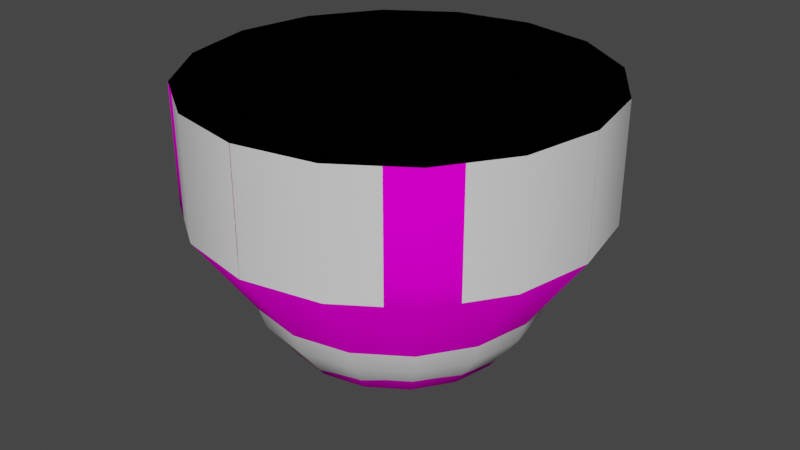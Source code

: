 # Source: cam_bird_2-1.blend  (saved by Blender 3.6.14; exported with 4.5.12 LTS)
import bpy
from mathutils import Matrix  # noqa: F401  (used for matrix-valued properties, if any)

bpy.ops.wm.read_factory_settings(use_empty=True)
scene = bpy.context.scene
scene.name = 'Scene'

# ---- collections
col_collection = bpy.data.collections.new('Collection'); scene.collection.children.link(col_collection)
col_cctv_camera = bpy.data.collections.new('cctv_camera'); col_collection.children.link(col_cctv_camera)
col_bodygroups = bpy.data.collections.new('BodyGroups'); col_collection.children.link(col_bodygroups)
col_cam = bpy.data.collections.new('Cam'); col_bodygroups.children.link(col_cam)
col_cexist = bpy.data.collections.new('CExist'); col_cam.children.link(col_cexist)
col_pod = bpy.data.collections.new('Pod'); col_bodygroups.children.link(col_pod)
col_pexist = bpy.data.collections.new('PExist'); col_pod.children.link(col_pexist)
col_collision_models = bpy.data.collections.new('Collision Models'); col_collection.children.link(col_collision_models)
col_pod_phys = bpy.data.collections.new('pod_phys'); col_collision_models.children.link(col_pod_phys)

# ---- images (referenced by path relative to the original .blend; pixels are not part of the script)
import os
ASSET_DIR = os.environ.get("B2B_ASSET_DIR", "")  # directory of the original .blend (textures are referenced by path, not embedded)
HERE = os.path.dirname(os.path.abspath(__file__))  # packed textures are extracted next to this script under _unpacked/

def load_image(name, relpath, width, height, colorspace="sRGB"):
    """Load a texture the original file referenced (path relative to the .blend, or extracted next to this script)."""
    p = next((c for c in (os.path.join(HERE, relpath), os.path.join(ASSET_DIR, relpath)) if relpath and os.path.exists(c)), "")
    if p:
        img = bpy.data.images.load(p, check_existing=True)
        img.name = name
    else:  # same state as the original file: an image datablock whose file is absent (Cycles renders it pink)
        img = bpy.data.images.new(name, width, height)
        img.source = "FILE"
        img.filepath = "//" + (relpath or name)
    img.colorspace_settings.name = colorspace
    return img
img_cctv_cam_bird = load_image('cctv_cam_bird', 'cctv_cam_bird.png', 1024, 1024, 'sRGB')

# ---- materials (node trees are filled in below, after node groups)
mat_cctv_cam_bird = bpy.data.materials.new('cctv_cam_bird')
mat_cctv_cam_bird_glass = bpy.data.materials.new('cctv_cam_bird_glass')
mat_phys = bpy.data.materials.new('phys')
mat_phys.diffuse_color = (1.0, 0.0, 0.7832, 1.0)

# ---- node groups
ng_auto_smooth = bpy.data.node_groups.new('Auto Smooth', 'GeometryNodeTree')
_s = ng_auto_smooth.interface.new_socket(name='Geometry', in_out='OUTPUT', socket_type='NodeSocketGeometry')
_s = ng_auto_smooth.interface.new_socket(name='Geometry', in_out='INPUT', socket_type='NodeSocketGeometry')
_s = ng_auto_smooth.interface.new_socket(name='Angle', in_out='INPUT', socket_type='NodeSocketFloat')
_s.subtype = 'ANGLE'
_s.min_value = 0.0
_s.max_value = 3.142
ng_auto_smooth.is_modifier = True
_N = ng_auto_smooth.nodes; _L = ng_auto_smooth.links
n0 = _N.new('NodeGroupOutput'); n0.name = 'Group Output'; n0.location = (480, -100)
n1 = _N.new('NodeGroupInput'); n1.name = 'Group Input'; n1.location = (-420, -300)
n2 = _N.new('NodeGroupInput'); n2.name = 'Group Input.001'; n2.location = (-60, -100)
n3 = _N.new('GeometryNodeSetShadeSmooth'); n3.name = 'Set Shade Smooth'; n3.location = (120, -100)
n3.domain = 'EDGE'
n4 = _N.new('GeometryNodeSetShadeSmooth'); n4.name = 'Set Shade Smooth.001'; n4.location = (300, -100)
n5 = _N.new('GeometryNodeInputMeshEdgeAngle'); n5.name = 'Edge Angle'; n5.location = (-420, -220)
n6 = _N.new('GeometryNodeInputEdgeSmooth'); n6.name = 'Is Edge Smooth'; n6.location = (-60, -160)
n7 = _N.new('GeometryNodeInputShadeSmooth'); n7.name = 'Is Face Smooth'; n7.location = (-240, -340)
n8 = _N.new('FunctionNodeBooleanMath'); n8.name = 'Boolean Math'; n8.location = (-60, -220)
n9 = _N.new('FunctionNodeCompare'); n9.name = 'Compare'; n9.location = (-240, -180)
n9.operation = 'LESS_EQUAL'
_L.new(n5.outputs[0], n9.inputs[0])
_L.new(n4.outputs[0], n0.inputs[0])
_L.new(n1.outputs[1], n9.inputs[1])
_L.new(n9.outputs[0], n8.inputs[0])
_L.new(n7.outputs[0], n8.inputs[1])
_L.new(n2.outputs[0], n3.inputs[0])
_L.new(n6.outputs[0], n3.inputs[1])
_L.new(n3.outputs[0], n4.inputs[0])
_L.new(n8.outputs[0], n3.inputs[2])
n0.is_active_output = True

# ---- material node trees
mat_cctv_cam_bird.use_nodes = True; mat_cctv_cam_bird.node_tree.nodes.clear()
_N = mat_cctv_cam_bird.node_tree.nodes; _L = mat_cctv_cam_bird.node_tree.links
n0 = _N.new('ShaderNodeBsdfPrincipled'); n0.name = 'Principled BSDF'; n0.location = (10, 300)
n0.distribution = 'GGX'
n0.subsurface_method = 'RANDOM_WALK_SKIN'
n0.inputs[3].default_value = 1.45
n0.inputs[27].default_value = (0.0, 0.0, 0.0, 1.0)
n0.inputs[28].default_value = 1.0
n1 = _N.new('ShaderNodeOutputMaterial'); n1.name = 'Material Output'; n1.location = (300, 300)
n2 = _N.new('ShaderNodeTexImage'); n2.name = 'Image Texture'; n2.location = (-340, 226)
n2.image = img_cctv_cam_bird
_L.new(n0.outputs[0], n1.inputs[0])
n1.is_active_output = True
mat_cctv_cam_bird_glass.use_nodes = True; mat_cctv_cam_bird_glass.node_tree.nodes.clear()
_N = mat_cctv_cam_bird_glass.node_tree.nodes; _L = mat_cctv_cam_bird_glass.node_tree.links
n0 = _N.new('ShaderNodeBsdfPrincipled'); n0.name = 'Principled BSDF'; n0.location = (10, 300)
n0.distribution = 'GGX'
n0.subsurface_method = 'RANDOM_WALK_SKIN'
n0.inputs[3].default_value = 1.45
n0.inputs[27].default_value = (0.0, 0.0, 0.0, 1.0)
n0.inputs[28].default_value = 1.0
n1 = _N.new('ShaderNodeOutputMaterial'); n1.name = 'Material Output'; n1.location = (300, 300)
_L.new(n0.outputs[0], n1.inputs[0])
n1.is_active_output = True

# ---- world
world_world = bpy.data.worlds.new('World'); scene.world = world_world
world_world.use_nodes = True; world_world.node_tree.nodes.clear()
_N = world_world.node_tree.nodes; _L = world_world.node_tree.links
n0 = _N.new('ShaderNodeOutputWorld'); n0.name = 'World Output'; n0.location = (300, 300)
n1 = _N.new('ShaderNodeBackground'); n1.name = 'Background'; n1.location = (10, 300)
n1.inputs[0].default_value = (0.05088, 0.05088, 0.05088, 1.0)
_L.new(n1.outputs[0], n0.inputs[0])
n0.is_active_output = True
world_world.color = (0.05088, 0.05088, 0.05088)
world_world.use_sun_shadow = False
world_world.sun_shadow_jitter_overblur = 0.0

# ---- meshes
me_bird_cam_mesh = bpy.data.meshes.new('bird_cam_mesh')
me_bird_cam_mesh.from_pydata([(1.631e-09, 0.5115, -0.4901), (1.631e-09, 0.5115, -0.9864), (1.631e-09, 0.2482, -1.337), (0.09497, 0.2293, -0.1391), (0.1755, 0.4236, -0.2797), (0.2293, 0.4726, -0.4901), (0.2482, 0.5115, -0.7383), (0.2293, 0.4726, -0.9864), (0.1755, 0.4236, -1.197), (0.09497, 0.2293, -1.337), (0.1755, 0.1755, -0.1391), (0.3242, 0.3242, -0.2797), (0.4236, 0.4236, -0.4901), (0.4586, 0.4586, -0.7383), (0.4236, 0.4236, -0.9864), (0.3242, 0.3242, -1.197), (0.1755, 0.1755, -1.337), (0.2293, 0.09497, -0.1391), (0.4236, 0.1755, -0.2797), (0.5535, 0.2293, -0.4901), (0.5991, 0.2482, -0.7383), (0.5535, 0.2293, -0.9864), (0.4236, 0.1755, -1.197), (0.2293, 0.09497, -1.337), (0.2482, -3.821e-08, -0.1391), (0.4586, -4.454e-08, -0.2797), (0.5991, -4.454e-08, -0.4901), (0.6485, -8.256e-08, -0.7383), (0.5991, -4.454e-08, -0.9864), (0.4586, -4.454e-08, -1.197), (0.2482, -3.821e-08, -1.337), (0.2293, -0.09497, -0.1391), (0.4236, -0.1755, -0.2797), (0.5535, -0.2293, -0.4901), (0.5991, -0.2482, -0.7383), (0.5535, -0.2293, -0.9864), (0.4236, -0.1755, -1.197), (0.2293, -0.09497, -1.337), (0.1755, -0.1755, -0.1391), (0.3242, -0.3242, -0.2797), (0.4236, -0.4236, -0.4901), (0.4586, -0.4586, -0.7383), (0.4236, -0.4236, -0.9864), (0.3242, -0.3242, -1.197), (0.1755, -0.1755, -1.337), (0.09497, -0.2293, -0.1391), (0.1755, -0.4236, -0.2797), (0.2293, -0.4726, -0.4901), (0.2482, -0.5115, -0.7383), (0.2293, -0.4726, -0.9864), (0.1755, -0.4236, -1.197), (0.09497, -0.2293, -1.337), (-6.173e-08, -0.2482, -0.1391), (-8.708e-08, -0.4586, -0.2797), (-1.124e-07, -0.5115, -0.4901), (-1.124e-07, -0.5115, -0.9864), (-8.708e-08, -0.4586, -1.197), (-6.173e-08, -0.2482, -1.337), (1.631e-09, -6.523e-09, -1.387), (1.631e-09, -6.523e-09, -0.08978), (-0.09497, -0.2293, -0.1391), (-0.1755, -0.4236, -0.2797), (-0.2293, -0.4726, -0.4901), (-0.2482, -0.5115, -0.7383), (-0.2293, -0.4726, -0.9864), (-0.1755, -0.4236, -1.197), (-0.09497, -0.2293, -1.337), (-0.1755, -0.1755, -0.1391), (-0.3242, -0.3242, -0.2797), (-0.4236, -0.4236, -0.4901), (-0.4586, -0.4586, -0.7383), (-0.4236, -0.4236, -0.9864), (-0.3242, -0.3242, -1.197), (-0.1755, -0.1755, -1.337), (-0.2293, -0.09497, -0.1391), (-0.4236, -0.1755, -0.2797), (-0.5535, -0.2293, -0.4901), (-0.5991, -0.2482, -0.7383), (-0.5535, -0.2293, -0.9864), (-0.4236, -0.1755, -1.197), (-0.2293, -0.09497, -1.337), (-0.2482, 9.486e-08, -0.1391), (-0.4586, 1.329e-07, -0.2797), (-0.5991, 1.456e-07, -0.4901), (-0.6485, 2.216e-07, -0.7383), (-0.5991, 1.456e-07, -0.9864), (-0.4586, 1.329e-07, -1.197), (-0.2482, 9.486e-08, -1.337), (-0.2293, 0.09497, -0.1391), (-0.4236, 0.1755, -0.2797), (-0.5535, 0.2293, -0.4901), (-0.5991, 0.2482, -0.7383), (-0.5535, 0.2293, -0.9864), (-0.4236, 0.1755, -1.197), (-0.2293, 0.09497, -1.337), (-0.1755, 0.1755, -0.1391), (-0.3242, 0.3242, -0.2797), (-0.4236, 0.4236, -0.4901), (-0.4586, 0.4586, -0.7383), (-0.4236, 0.4236, -0.9864), (-0.3242, 0.3242, -1.197), (-0.1755, 0.1755, -1.337), (-0.09497, 0.2293, -0.1391), (-0.1755, 0.4236, -0.2797), (-0.2293, 0.4726, -0.4901), (-0.2482, 0.5115, -0.7383), (-0.2293, 0.4726, -0.9864), (-0.1755, 0.4236, -1.197), (-0.09497, 0.2293, -1.337), (1.474e-07, 0.2482, -0.1391), (2.297e-07, 0.4586, -0.2797), (2.297e-07, 0.4586, -1.197), (1.631e-09, 0.5266, -0.5788), (0.1594, 0.5266, -0.7383), (-0.1594, 0.5266, -0.7383), (1.631e-09, 0.5266, -0.8977), (-1.26e-07, -0.5266, -0.5788), (-0.1594, -0.5266, -0.7383), (0.1594, -0.5266, -0.7383), (-1.26e-07, -0.5266, -0.8977)], [], [(2, 111, 8, 9), (1, 115, 113, 6, 7), (0, 110, 4, 5), (109, 59, 3), (58, 2, 9), (111, 1, 7, 8), (110, 109, 3, 4), (5, 4, 11, 12), (3, 59, 10), (58, 9, 16), (8, 7, 14, 15), (6, 5, 12, 13), (4, 3, 10, 11), (9, 8, 15, 16), (7, 6, 13, 14), (58, 16, 23), (15, 14, 21, 22), (13, 12, 19, 20), (11, 10, 17, 18), (16, 15, 22, 23), (14, 13, 20, 21), (12, 11, 18, 19), (10, 59, 17), (18, 17, 24, 25), (23, 22, 29, 30), (21, 20, 27, 28), (19, 18, 25, 26), (17, 59, 24), (58, 23, 30), (22, 21, 28, 29), (20, 19, 26, 27), (30, 29, 36, 37), (28, 27, 34, 35), (26, 25, 32, 33), (24, 59, 31), (58, 30, 37), (29, 28, 35, 36), (27, 26, 33, 34), (25, 24, 31, 32), (31, 59, 38), (58, 37, 44), (36, 35, 42, 43), (34, 33, 40, 41), (32, 31, 38, 39), (37, 36, 43, 44), (35, 34, 41, 42), (33, 32, 39, 40), (43, 42, 49, 50), (41, 40, 47, 48), (39, 38, 45, 46), (44, 43, 50, 51), (42, 41, 48, 49), (40, 39, 46, 47), (38, 59, 45), (58, 44, 51), (51, 50, 56, 57), (49, 48, 118, 119, 55), (47, 46, 53, 54), (45, 59, 52), (58, 51, 57), (50, 49, 55, 56), (48, 47, 54, 116, 118), (46, 45, 52, 53), (55, 119, 117, 63, 64), (54, 53, 61, 62), (52, 59, 60), (58, 57, 66), (56, 55, 64, 65), (53, 52, 60, 61), (57, 56, 65, 66), (58, 66, 73), (65, 64, 71, 72), (63, 62, 69, 70), (61, 60, 67, 68), (66, 65, 72, 73), (64, 63, 70, 71), (62, 61, 68, 69), (60, 59, 67), (70, 69, 76, 77), (68, 67, 74, 75), (73, 72, 79, 80), (71, 70, 77, 78), (69, 68, 75, 76), (67, 59, 74), (58, 73, 80), (72, 71, 78, 79), (80, 79, 86, 87), (78, 77, 84, 85), (76, 75, 82, 83), (74, 59, 81), (58, 80, 87), (79, 78, 85, 86), (77, 76, 83, 84), (75, 74, 81, 82), (83, 82, 89, 90), (81, 59, 88), (58, 87, 94), (86, 85, 92, 93), (84, 83, 90, 91), (82, 81, 88, 89), (87, 86, 93, 94), (85, 84, 91, 92), (58, 94, 101), (93, 92, 99, 100), (91, 90, 97, 98), (89, 88, 95, 96), (94, 93, 100, 101), (92, 91, 98, 99), (90, 89, 96, 97), (88, 59, 95), (96, 95, 102, 103), (101, 100, 107, 108), (99, 98, 105, 106), (97, 96, 103, 104), (95, 59, 102), (58, 101, 108), (100, 99, 106, 107), (98, 97, 104, 105), (108, 107, 111, 2), (106, 105, 114, 115, 1), (104, 103, 110, 0), (102, 59, 109), (58, 108, 2), (107, 106, 1, 111), (105, 104, 0, 112, 114), (103, 102, 109, 110), (114, 112, 113, 115), (113, 112, 0, 5, 6), (118, 116, 117, 119), (117, 116, 54, 62, 63)])
me_bird_cam_mesh.polygons.foreach_set('use_smooth', [True] * 130)
_uv = me_bird_cam_mesh.uv_layers.new(name='UVMap')
_uv.uv.foreach_set('vector', [0.8845, 0.06048, 0.857, 0.0416, 0.875, 0.0239, 0.8932, 0.05175, 0.3853, 0.8211, 0.3853, 0.833, 0.3646, 0.8539, 0.3528, 0.8542, 0.354, 0.8205, 0.3854, 0.8856, 0.3855, 0.9117, 0.3645, 0.9138, 0.3556, 0.8873, 0.3853, 0.9421, 0.3851, 0.9755, 0.3731, 0.944, 0.9107, 0.07792, 0.8845, 0.06048, 0.8932, 0.05175, 0.3853, 0.7918, 0.3853, 0.8211, 0.354, 0.8205, 0.3608, 0.7908, 0.3855, 0.9117, 0.3853, 0.9421, 0.3731, 0.944, 0.3645, 0.9138, 0.3556, 0.8873, 0.3645, 0.9138, 0.3424, 0.9216, 0.3288, 0.8895, 0.3731, 0.944, 0.3851, 0.9755, 0.3618, 0.9501, 0.9107, 0.07792, 0.8932, 0.05175, 0.9045, 0.04696, 0.3608, 0.7908, 0.354, 0.8205, 0.3266, 0.8206, 0.3365, 0.7873, 0.3528, 0.8542, 0.3556, 0.8873, 0.3288, 0.8895, 0.3236, 0.8551, 0.3645, 0.9138, 0.3731, 0.944, 0.3618, 0.9501, 0.3424, 0.9216, 0.8932, 0.05175, 0.875, 0.0239, 0.8982, 0.01443, 0.9045, 0.04696, 0.354, 0.8205, 0.3528, 0.8542, 0.3236, 0.8551, 0.3266, 0.8206, 0.9107, 0.07792, 0.9045, 0.04696, 0.9168, 0.04712, 0.1288, 0.7873, 0.1387, 0.8216, 0.1079, 0.8258, 0.1039, 0.7916, 0.1426, 0.8572, 0.1384, 0.8934, 0.1072, 0.8882, 0.1091, 0.8571, 0.1253, 0.9282, 0.1046, 0.959, 0.09248, 0.9525, 0.1018, 0.92, 0.9045, 0.04696, 0.8982, 0.01443, 0.9233, 0.01443, 0.9168, 0.04712, 0.1387, 0.8216, 0.1426, 0.8572, 0.1091, 0.8571, 0.1079, 0.8258, 0.1384, 0.8934, 0.1253, 0.9282, 0.1018, 0.92, 0.1072, 0.8882, 0.1046, 0.959, 0.07964, 0.9856, 0.09248, 0.9525, 0.1018, 0.92, 0.09248, 0.9525, 0.07952, 0.9504, 0.07923, 0.9177, 0.9168, 0.04712, 0.9233, 0.01443, 0.9465, 0.02403, 0.9282, 0.05166, 0.1079, 0.8258, 0.1091, 0.8571, 0.07873, 0.8574, 0.0787, 0.8268, 0.1072, 0.8882, 0.1018, 0.92, 0.07923, 0.9177, 0.07895, 0.8871, 0.09248, 0.9525, 0.07964, 0.9856, 0.07952, 0.9504, 0.9107, 0.07792, 0.9168, 0.04712, 0.9282, 0.05166, 0.1039, 0.7916, 0.1079, 0.8258, 0.0787, 0.8268, 0.0785, 0.7934, 0.1091, 0.8571, 0.1072, 0.8882, 0.07895, 0.8871, 0.07873, 0.8574, 0.9282, 0.05166, 0.9465, 0.02403, 0.9644, 0.0417, 0.9368, 0.06042, 0.0787, 0.8268, 0.07873, 0.8574, 0.04803, 0.8583, 0.04924, 0.8264, 0.07895, 0.8871, 0.07923, 0.9177, 0.05681, 0.9207, 0.05091, 0.8894, 0.07952, 0.9504, 0.07964, 0.9856, 0.06665, 0.9526, 0.9107, 0.07792, 0.9282, 0.05166, 0.9368, 0.06042, 0.0785, 0.7934, 0.0787, 0.8268, 0.04924, 0.8264, 0.05278, 0.7917, 0.07873, 0.8574, 0.07895, 0.8871, 0.05091, 0.8894, 0.04803, 0.8583, 0.07923, 0.9177, 0.07952, 0.9504, 0.06665, 0.9526, 0.05681, 0.9207, 0.06665, 0.9526, 0.07964, 0.9856, 0.05486, 0.9591, 0.9107, 0.07792, 0.9368, 0.06042, 0.9414, 0.07178, 0.05278, 0.7917, 0.04924, 0.8264, 0.01699, 0.8228, 0.02708, 0.7873, 0.04803, 0.8583, 0.05091, 0.8894, 0.01936, 0.8959, 0.01443, 0.8594, 0.05681, 0.9207, 0.06665, 0.9526, 0.05486, 0.9591, 0.034, 0.9296, 0.9368, 0.06042, 0.9644, 0.0417, 0.9742, 0.06509, 0.9414, 0.07178, 0.04924, 0.8264, 0.04803, 0.8583, 0.01443, 0.8594, 0.01699, 0.8228, 0.05091, 0.8894, 0.05681, 0.9207, 0.034, 0.9296, 0.01936, 0.8959, 0.2819, 0.7873, 0.2918, 0.8205, 0.2645, 0.8205, 0.2577, 0.7908, 0.2948, 0.855, 0.2896, 0.8892, 0.263, 0.8871, 0.2657, 0.8541, 0.2762, 0.9211, 0.2569, 0.9504, 0.2454, 0.9442, 0.2544, 0.9136, 0.9414, 0.07178, 0.9742, 0.06509, 0.9743, 0.09044, 0.9416, 0.08404, 0.2918, 0.8205, 0.2948, 0.855, 0.2657, 0.8541, 0.2645, 0.8205, 0.2896, 0.8892, 0.2762, 0.9211, 0.2544, 0.9136, 0.263, 0.8871, 0.2569, 0.9504, 0.233, 0.9755, 0.2454, 0.9442, 0.9107, 0.07792, 0.9414, 0.07178, 0.9416, 0.08404, 0.9416, 0.08404, 0.9743, 0.09044, 0.9647, 0.1139, 0.9368, 0.09532, 0.2645, 0.8205, 0.2657, 0.8541, 0.2539, 0.8539, 0.2332, 0.833, 0.2332, 0.8211, 0.263, 0.8871, 0.2544, 0.9136, 0.2334, 0.9117, 0.2333, 0.8856, 0.2454, 0.9442, 0.233, 0.9755, 0.2332, 0.9421, 0.9107, 0.07792, 0.9416, 0.08404, 0.9368, 0.09532, 0.2577, 0.7908, 0.2645, 0.8205, 0.2332, 0.8211, 0.2332, 0.7918, 0.2657, 0.8541, 0.263, 0.8871, 0.2333, 0.8856, 0.2332, 0.8742, 0.2539, 0.8539, 0.2544, 0.9136, 0.2454, 0.9442, 0.2332, 0.9421, 0.2334, 0.9117, 0.2332, 0.8211, 0.2332, 0.833, 0.2125, 0.8539, 0.2006, 0.8542, 0.2019, 0.8205, 0.2333, 0.8856, 0.2334, 0.9117, 0.2123, 0.9138, 0.2035, 0.8873, 0.2332, 0.9421, 0.233, 0.9755, 0.2209, 0.944, 0.9107, 0.07792, 0.9368, 0.09532, 0.9283, 0.1041, 0.2332, 0.7918, 0.2332, 0.8211, 0.2019, 0.8205, 0.2087, 0.7908, 0.2334, 0.9117, 0.2332, 0.9421, 0.2209, 0.944, 0.2123, 0.9138, 0.9368, 0.09532, 0.9647, 0.1139, 0.9468, 0.1318, 0.9283, 0.1041, 0.9107, 0.07792, 0.9283, 0.1041, 0.9169, 0.1087, 0.2087, 0.7908, 0.2019, 0.8205, 0.1745, 0.8206, 0.1844, 0.7873, 0.2006, 0.8542, 0.2035, 0.8873, 0.1767, 0.8895, 0.1715, 0.8551, 0.2123, 0.9138, 0.2209, 0.944, 0.2096, 0.9501, 0.1902, 0.9216, 0.9283, 0.1041, 0.9468, 0.1318, 0.9234, 0.1415, 0.9169, 0.1087, 0.2019, 0.8205, 0.2006, 0.8542, 0.1715, 0.8551, 0.1745, 0.8206, 0.2035, 0.8873, 0.2123, 0.9138, 0.1902, 0.9216, 0.1767, 0.8895, 0.2209, 0.944, 0.233, 0.9755, 0.2096, 0.9501, 0.6301, 0.5257, 0.6663, 0.5298, 0.6612, 0.5609, 0.6301, 0.5593, 0.701, 0.5428, 0.7319, 0.5634, 0.7254, 0.5756, 0.6928, 0.5662, 0.9169, 0.1087, 0.9234, 0.1415, 0.898, 0.1415, 0.9046, 0.1088, 0.5945, 0.5297, 0.6301, 0.5257, 0.6301, 0.5593, 0.5987, 0.5606, 0.6663, 0.5298, 0.701, 0.5428, 0.6928, 0.5662, 0.6612, 0.5609, 0.7319, 0.5634, 0.7584, 0.5884, 0.7254, 0.5756, 0.9107, 0.07792, 0.9169, 0.1087, 0.9046, 0.1088, 0.5602, 0.5397, 0.5945, 0.5297, 0.5987, 0.5606, 0.5645, 0.5646, 0.9046, 0.1088, 0.898, 0.1415, 0.8747, 0.1318, 0.8932, 0.1042, 0.5987, 0.5606, 0.6301, 0.5593, 0.6302, 0.5899, 0.5997, 0.5898, 0.6612, 0.5609, 0.6928, 0.5662, 0.6906, 0.5888, 0.66, 0.5889, 0.7254, 0.5756, 0.7584, 0.5884, 0.7233, 0.5885, 0.9107, 0.07792, 0.9046, 0.1088, 0.8932, 0.1042, 0.5645, 0.5646, 0.5987, 0.5606, 0.5997, 0.5898, 0.5663, 0.59, 0.6301, 0.5593, 0.6612, 0.5609, 0.66, 0.5889, 0.6302, 0.5899, 0.6928, 0.5662, 0.7254, 0.5756, 0.7233, 0.5885, 0.6906, 0.5888, 0.66, 0.5889, 0.6906, 0.5888, 0.6935, 0.6113, 0.6622, 0.6172, 0.7233, 0.5885, 0.7584, 0.5884, 0.7255, 0.6014, 0.9107, 0.07792, 0.8932, 0.1042, 0.8846, 0.09544, 0.5663, 0.59, 0.5997, 0.5898, 0.5992, 0.6192, 0.5645, 0.6157, 0.6302, 0.5899, 0.66, 0.5889, 0.6622, 0.6172, 0.631, 0.6204, 0.6906, 0.5888, 0.7233, 0.5885, 0.7255, 0.6014, 0.6935, 0.6113, 0.8932, 0.1042, 0.8747, 0.1318, 0.8569, 0.1141, 0.8846, 0.09544, 0.5997, 0.5898, 0.6302, 0.5899, 0.631, 0.6204, 0.5992, 0.6192, 0.9107, 0.07792, 0.8846, 0.09544, 0.88, 0.08406, 0.5645, 0.6157, 0.5992, 0.6192, 0.5956, 0.6514, 0.5602, 0.6413, 0.631, 0.6204, 0.6622, 0.6172, 0.6688, 0.6488, 0.6322, 0.6539, 0.6935, 0.6113, 0.7255, 0.6014, 0.732, 0.6132, 0.7025, 0.6341, 0.8846, 0.09544, 0.8569, 0.1141, 0.8471, 0.09053, 0.88, 0.08406, 0.5992, 0.6192, 0.631, 0.6204, 0.6322, 0.6539, 0.5956, 0.6514, 0.6622, 0.6172, 0.6935, 0.6113, 0.7025, 0.6341, 0.6688, 0.6488, 0.7255, 0.6014, 0.7584, 0.5884, 0.732, 0.6132, 0.4283, 0.9211, 0.4091, 0.9504, 0.3975, 0.9442, 0.4065, 0.9136, 0.88, 0.08406, 0.8471, 0.09053, 0.8472, 0.06497, 0.8799, 0.07184, 0.4439, 0.8205, 0.4469, 0.855, 0.4178, 0.8541, 0.4166, 0.8205, 0.4418, 0.8892, 0.4283, 0.9211, 0.4065, 0.9136, 0.4151, 0.8871, 0.4091, 0.9504, 0.3851, 0.9755, 0.3975, 0.9442, 0.9107, 0.07792, 0.88, 0.08406, 0.8799, 0.07184, 0.434, 0.7873, 0.4439, 0.8205, 0.4166, 0.8205, 0.4098, 0.7908, 0.4469, 0.855, 0.4418, 0.8892, 0.4151, 0.8871, 0.4178, 0.8541, 0.8799, 0.07184, 0.8472, 0.06497, 0.857, 0.0416, 0.8845, 0.06048, 0.4166, 0.8205, 0.4178, 0.8541, 0.406, 0.8539, 0.3853, 0.833, 0.3853, 0.8211, 0.4151, 0.8871, 0.4065, 0.9136, 0.3855, 0.9117, 0.3854, 0.8856, 0.3975, 0.9442, 0.3851, 0.9755, 0.3853, 0.9421, 0.9107, 0.07792, 0.8799, 0.07184, 0.8845, 0.06048, 0.4098, 0.7908, 0.4166, 0.8205, 0.3853, 0.8211, 0.3853, 0.7918, 0.4178, 0.8541, 0.4151, 0.8871, 0.3854, 0.8856, 0.3854, 0.8742, 0.406, 0.8539, 0.4065, 0.9136, 0.3975, 0.9442, 0.3853, 0.9421, 0.3855, 0.9117, 0.406, 0.8539, 0.3854, 0.8742, 0.3646, 0.8539, 0.3853, 0.833, 0.3646, 0.8539, 0.3854, 0.8742, 0.3854, 0.8856, 0.3556, 0.8873, 0.3528, 0.8542, 0.2539, 0.8539, 0.2332, 0.8742, 0.2125, 0.8539, 0.2332, 0.833, 0.2125, 0.8539, 0.2332, 0.8742, 0.2333, 0.8856, 0.2035, 0.8873, 0.2006, 0.8542])
me_bird_cam_mesh.materials.append(mat_cctv_cam_bird)
me_bird_cam_mesh.update()
me_bird_cam_mesh_001 = bpy.data.meshes.new('bird_cam_mesh.001')
me_bird_cam_mesh_001.from_pydata([(0.0, 1.0, 0.0), (-0.3827, 0.9239, 0.0), (-0.7071, 0.7071, 0.0), (-0.9239, 0.3827, 0.0), (-1.0, 0.0, 0.0), (-0.9239, -0.3827, 0.0), (-0.7071, -0.7071, 0.0), (-0.3827, -0.9239, 0.0), (0.0, -1.0, 0.0), (0.3827, -0.9239, 0.0), (0.7071, -0.7071, 0.0), (0.9239, -0.3827, 0.0), (1.0, 0.0, 0.0), (0.9239, 0.3827, 0.0), (0.7071, 0.7071, 0.0), (0.3827, 0.9239, 0.0), (0.0, 1.0, -0.5881), (-0.3827, 0.9239, -0.5881), (-0.7071, 0.7071, -0.5881), (-0.9239, 0.3827, -0.5881), (-1.0, 0.0, -0.5881), (-0.9239, -0.3827, -0.5881), (-0.7071, -0.7071, -0.5881), (-0.3827, -0.9239, -0.5881), (0.0, -1.0, -0.5881), (0.3827, -0.9239, -0.5881), (0.7071, -0.7071, -0.5881), (0.9239, -0.3827, -0.5881), (1.0, 0.0, -0.5881), (0.9239, 0.3827, -0.5881), (0.7071, 0.7071, -0.5881), (0.3827, 0.9239, -0.5881), (-0.29, 0.7, -0.7383), (-0.5358, 0.5358, -0.7383), (-0.7, 0.29, -0.7383), (-0.7577, 5.794e-09, -0.7383), (-0.7, -0.29, -0.7383), (-0.5358, -0.5358, -0.7383), (-0.29, -0.7, -0.7383), (6.581e-10, -0.7577, -0.7383), (0.29, -0.7, -0.7383), (0.5358, -0.5358, -0.7383), (0.7577, 5.794e-09, -0.7383), (0.5358, 0.5358, -0.7383), (0.29, 0.7, -0.7383), (6.581e-10, 0.7577, -0.8689), (-0.29, 0.7, -0.8689), (-0.5358, 0.5358, -0.8689), (-0.7, 0.29, -0.8689), (-0.7577, 5.794e-09, -0.8689), (-0.7, -0.29, -0.8689), (-0.5358, -0.5358, -0.8689), (-0.29, -0.7, -0.8689), (6.581e-10, -0.7577, -0.8689), (0.29, -0.7, -0.8689), (0.5358, -0.5358, -0.8689), (0.7, -0.29, -0.8689), (0.7577, 5.794e-09, -0.8689), (0.7, 0.29, -0.8689), (0.5358, 0.5358, -0.8689), (0.29, 0.7, -0.8689), (7.495e-10, 0.6865, -1.093), (-0.2627, 0.6342, -1.093), (-0.4854, 0.4854, -1.093), (-0.6342, 0.2627, -1.093), (-0.6865, 4.636e-09, -1.093), (-0.6342, -0.2627, -1.093), (-0.4854, -0.4854, -1.093), (-0.2627, -0.6342, -1.093), (7.495e-10, -0.6865, -1.093), (0.2627, -0.6342, -1.093), (0.4854, -0.4854, -1.093), (0.6342, -0.2627, -1.093), (0.6865, 4.636e-09, -1.093), (0.6342, 0.2627, -1.093), (0.4854, 0.4854, -1.093), (0.2627, 0.6342, -1.093), (1.33e-10, 0.5385, -1.288), (-0.2061, 0.4975, -1.288), (-0.3808, 0.3808, -1.288), (-0.4975, 0.2061, -1.288), (-0.5385, 3.223e-09, -1.288), (-0.4975, -0.2061, -1.288), (-0.3808, -0.3808, -1.288), (-0.2061, -0.4975, -1.288), (1.33e-10, -0.5385, -1.288), (0.2061, -0.4975, -1.288), (0.3808, -0.3808, -1.288), (0.4975, -0.2061, -1.288), (0.5385, 3.223e-09, -1.288), (0.4975, 0.2061, -1.288), (0.3808, 0.3808, -1.288), (0.2061, 0.4975, -1.288), (-3.26e-09, 0.3534, -1.416), (-0.1352, 0.3265, -1.416), (-0.2499, 0.2499, -1.416), (-0.3265, 0.1352, -1.416), (-0.3534, 1.569e-09, -1.416), (-0.3265, -0.1352, -1.416), (-0.2499, -0.2499, -1.416), (-0.1352, -0.3265, -1.416), (-3.26e-09, -0.3534, -1.416), (0.1352, -0.3265, -1.416), (0.2499, -0.2499, -1.416), (0.3265, -0.1352, -1.416), (0.3534, 1.569e-09, -1.416), (0.3265, 0.1352, -1.416), (0.2499, 0.2499, -1.416), (0.1352, 0.3265, -1.416), (4.834e-10, 2.328e-09, -1.476), (6.581e-10, 0.7577, -0.7383), (0.7, -0.29, -0.7383), (0.7, 0.29, -0.7383), (1.631e-09, 0.6465, -0.4828), (1.631e-09, 0.6465, -0.7383), (1.631e-09, 0.6465, -0.9937), (0.1806, 0.4571, -0.08978), (0.236, 0.5973, -0.4828), (0.2555, 0.6465, -0.7383), (0.236, 0.5973, -0.9937), (0.1806, 0.4571, -1.21), (0.4721, 0.3499, -0.08978), (0.4721, 0.4571, -0.4828), (0.4721, 0.4948, -0.7383), (0.4361, 0.4571, -0.9937), (0.4721, -0.3499, -0.08978), (0.4721, -0.4571, -0.4828), (0.4721, -0.4948, -0.7383), (0.4361, -0.4571, -0.9937), (0.1806, -0.4571, -0.08978), (0.236, -0.5973, -0.4828), (0.2555, -0.6465, -0.7383), (0.236, -0.5973, -0.9937), (0.1806, -0.4571, -1.21), (-8.969e-08, -0.4948, -0.08978), (-1.158e-07, -0.6465, -0.4828), (-1.549e-07, -0.6465, -0.7383), (-1.158e-07, -0.6465, -0.9937), (-8.969e-08, -0.4948, -1.21), (-0.1806, -0.4571, -0.08978), (-0.236, -0.5973, -0.4828), (-0.2555, -0.6465, -0.7383), (-0.236, -0.5973, -0.9937), (-0.1806, -0.4571, -1.21), (-0.4721, -0.3499, -0.08978), (-0.4721, -0.4571, -0.4828), (-0.4721, -0.4948, -0.7383), (-0.4361, -0.4571, -0.9937), (-0.4721, 0.3499, -0.08978), (-0.4721, 0.4571, -0.4828), (-0.4721, 0.4948, -0.7383), (-0.4361, 0.4571, -0.9937), (-0.1806, 0.4571, -0.08978), (-0.236, 0.5973, -0.4828), (-0.2555, 0.6465, -0.7383), (-0.236, 0.5973, -0.9937), (-0.1806, 0.4571, -1.21), (2.365e-07, 0.4948, -0.08978), (2.365e-07, 0.4948, -1.21)], [], [(13, 12, 28, 29), (6, 5, 21, 22), (14, 13, 29, 30), (7, 6, 22, 23), (15, 14, 30, 31), (8, 7, 23, 24), (1, 0, 16, 17), (0, 15, 31, 16), (9, 8, 24, 25), (2, 1, 17, 18), (10, 9, 25, 26), (3, 2, 18, 19), (11, 10, 26, 27), (4, 3, 19, 20), (12, 11, 27, 28), (5, 4, 20, 21), (17, 16, 110, 32), (16, 31, 44, 110), (25, 24, 39, 40), (18, 17, 32, 33), (26, 25, 40, 41), (19, 18, 33, 34), (27, 26, 41, 111), (20, 19, 34, 35), (28, 27, 111, 42), (21, 20, 35, 36), (29, 28, 42, 112), (22, 21, 36, 37), (30, 29, 112, 43), (23, 22, 37, 38), (31, 30, 43, 44), (24, 23, 38, 39), (1, 2, 3, 4, 5, 6, 7, 8, 9, 10, 11, 12, 13, 14, 15, 0), (32, 110, 44, 43, 112, 42, 111, 41, 40, 39, 38, 37, 36, 35, 34, 33), (49, 48, 64, 65), (57, 56, 72, 73), (50, 49, 65, 66), (58, 57, 73, 74), (51, 50, 66, 67), (59, 58, 74, 75), (52, 51, 67, 68), (60, 59, 75, 76), (53, 52, 68, 69), (46, 45, 61, 62), (45, 60, 76, 61), (54, 53, 69, 70), (47, 46, 62, 63), (55, 54, 70, 71), (48, 47, 63, 64), (56, 55, 71, 72), (71, 70, 86, 87), (64, 63, 79, 80), (72, 71, 87, 88), (65, 64, 80, 81), (73, 72, 88, 89), (66, 65, 81, 82), (74, 73, 89, 90), (67, 66, 82, 83), (75, 74, 90, 91), (68, 67, 83, 84), (76, 75, 91, 92), (69, 68, 84, 85), (62, 61, 77, 78), (61, 76, 92, 77), (70, 69, 85, 86), (63, 62, 78, 79), (92, 91, 107, 108), (85, 84, 100, 101), (78, 77, 93, 94), (77, 92, 108, 93), (86, 85, 101, 102), (79, 78, 94, 95), (87, 86, 102, 103), (80, 79, 95, 96), (88, 87, 103, 104), (81, 80, 96, 97), (89, 88, 104, 105), (82, 81, 97, 98), (90, 89, 105, 106), (83, 82, 98, 99), (91, 90, 106, 107), (84, 83, 99, 100), (106, 105, 109), (99, 98, 109), (107, 106, 109), (100, 99, 109), (108, 107, 109), (101, 100, 109), (94, 93, 109), (93, 108, 109), (102, 101, 109), (95, 94, 109), (103, 102, 109), (96, 95, 109), (104, 103, 109), (97, 96, 109), (105, 104, 109), (98, 97, 109), (54, 55, 41, 40), (47, 48, 34, 33), (55, 56, 111, 41), (48, 49, 35, 34), (56, 57, 42, 111), (49, 50, 36, 35), (57, 58, 112, 42), (50, 51, 37, 36), (58, 59, 43, 112), (51, 52, 38, 37), (59, 60, 44, 43), (52, 53, 39, 38), (45, 46, 32, 110), (60, 45, 110, 44), (53, 54, 40, 39), (46, 47, 33, 32), (115, 118, 119), (113, 157, 116, 117), (158, 115, 119, 120), (114, 113, 118), (117, 116, 121, 122), (156, 151, 155), (118, 117, 122, 123), (119, 118, 123, 124), (132, 133, 128), (127, 126, 130, 131), (128, 127, 131, 132), (126, 125, 129, 130), (132, 131, 137), (130, 129, 134, 135), (133, 132, 137, 138), (131, 130, 135), (137, 136, 141), (135, 134, 139, 140), (138, 137, 142, 143), (136, 135, 141), (143, 142, 147), (141, 140, 145, 146), (142, 141, 146, 147), (140, 139, 144, 145), (151, 150, 154, 155), (149, 148, 152, 153), (150, 149, 153, 154), (155, 154, 115), (153, 152, 157, 113), (156, 155, 115, 158), (154, 113, 114), (122, 121, 125, 126), (123, 122, 126, 127), (124, 123, 127, 128), (151, 156, 143, 147), (120, 119, 124), (133, 138, 158, 120), (138, 143, 156, 158), (124, 128, 133, 120), (147, 146, 150, 151), (146, 145, 149, 150), (145, 144, 148, 149), (118, 113, 117), (118, 115, 114), (113, 154, 153), (115, 154, 114), (137, 131, 136), (141, 135, 140), (141, 142, 137), (135, 136, 131)])
me_bird_cam_mesh_001.polygons.foreach_set('use_smooth', [True] * 164)
me_bird_cam_mesh_001.polygons.foreach_set('material_index', [0, 0, 0, 0, 0, 0, 0, 0, 0, 0, 0, 0, 0, 0, 0, 0, 0, 0, 0, 0, 0, 0, 0, 0, 0, 0, 0, 0, 0, 0, 0, 0, 0, 0, 1, 1, 1, 1, 1, 1, 1, 1, 1, 1, 1, 1, 1, 1, 1, 1, 1, 1, 1, 1, 1, 1, 1, 1, 1, 1, 1, 1, 1, 1, 1, 1, 1, 1, 1, 1, 1, 1, 1, 1, 1, 1, 1, 1, 1, 1, 1, 1, 1, 1, 1, 1, 1, 1, 1, 1, 1, 1, 1, 1, 1, 1, 1, 1, 1, 1, 1, 1, 1, 1, 1, 1, 1, 1, 1, 1, 1, 1, 1, 1, 0, 0, 0, 0, 0, 0, 0, 0, 0, 0, 0, 0, 0, 0, 0, 0, 0, 0, 0, 0, 0, 0, 0, 0, 0, 0, 0, 0, 0, 0, 0, 0, 0, 0, 0, 0, 0, 0, 0, 0, 0, 0, 0, 0, 0, 0, 0, 0, 0, 0])
_k = set([(0, 1), (0, 15), (1, 2), (2, 3), (3, 4), (4, 5), (5, 6), (6, 7), (7, 8), (8, 9), (9, 10), (10, 11), (11, 12), (12, 13), (13, 14), (14, 15)])
me_bird_cam_mesh_001.attributes.new('sharp_edge', 'BOOLEAN', 'EDGE').data.foreach_set('value', [ (min(e.vertices), max(e.vertices)) in _k for e in me_bird_cam_mesh_001.edges])
_k = {(0, 1): 1.0, (1, 2): 1.0, (2, 3): 1.0, (3, 4): 1.0, (4, 5): 1.0, (5, 6): 1.0, (6, 7): 1.0, (7, 8): 1.0, (8, 9): 1.0, (9, 10): 1.0, (10, 11): 1.0, (11, 12): 1.0, (12, 13): 1.0, (13, 14): 1.0, (14, 15): 1.0, (0, 15): 1.0}
me_bird_cam_mesh_001.attributes.new('crease_edge', 'FLOAT', 'EDGE').data.foreach_set('value', [_k.get((min(e.vertices), max(e.vertices)), 0.0) for e in me_bird_cam_mesh_001.edges])
_uv = me_bird_cam_mesh_001.uv_layers.new(name='UVMap')
_uv.uv.foreach_set('vector', [0.0918, 0.1684, 0.0918, 0.2197, 0.01443, 0.2197, 0.01443, 0.1684, 0.4286, 0.0918, 0.3773, 0.0918, 0.3773, 0.01443, 0.4286, 0.01443, 0.0918, 0.1171, 0.0918, 0.1684, 0.01443, 0.1684, 0.01443, 0.1171, 0.48, 0.0918, 0.4286, 0.0918, 0.4286, 0.01443, 0.48, 0.01443, 0.0918, 0.06576, 0.0918, 0.1171, 0.01443, 0.1171, 0.01443, 0.06576, 0.5313, 0.0918, 0.48, 0.0918, 0.48, 0.01443, 0.5313, 0.01443, 0.172, 0.0918, 0.1207, 0.0918, 0.1207, 0.01443, 0.172, 0.01443, 0.0918, 0.01443, 0.0918, 0.06576, 0.01443, 0.06576, 0.01443, 0.01443, 0.0918, 0.3737, 0.0918, 0.4251, 0.01443, 0.4251, 0.01443, 0.3737, 0.2233, 0.0918, 0.172, 0.0918, 0.172, 0.01443, 0.2233, 0.01443, 0.0918, 0.3224, 0.0918, 0.3737, 0.01443, 0.3737, 0.01443, 0.3224, 0.2747, 0.0918, 0.2233, 0.0918, 0.2233, 0.01443, 0.2747, 0.01443, 0.0918, 0.2711, 0.0918, 0.3224, 0.01443, 0.3224, 0.01443, 0.2711, 0.326, 0.0918, 0.2747, 0.0918, 0.2747, 0.01443, 0.326, 0.01443, 0.0918, 0.2197, 0.0918, 0.2711, 0.01443, 0.2711, 0.01443, 0.2197, 0.3773, 0.0918, 0.326, 0.0918, 0.326, 0.01443, 0.3773, 0.01443, 0.4044, 0.7345, 0.3572, 0.7547, 0.3484, 0.7183, 0.3841, 0.703, 0.3107, 0.7547, 0.2635, 0.7345, 0.2838, 0.703, 0.3195, 0.7183, 0.2635, 0.4741, 0.3107, 0.4539, 0.3195, 0.4904, 0.2838, 0.5057, 0.4424, 0.7, 0.4044, 0.7345, 0.3841, 0.703, 0.4129, 0.6768, 0.2255, 0.5087, 0.2635, 0.4741, 0.2838, 0.5057, 0.255, 0.5318, 0.467, 0.6549, 0.4424, 0.7, 0.4129, 0.6768, 0.4316, 0.6427, 0.2009, 0.5537, 0.2255, 0.5087, 0.255, 0.5318, 0.2364, 0.566, 0.4755, 0.6043, 0.467, 0.6549, 0.4316, 0.6427, 0.438, 0.6043, 0.1924, 0.6043, 0.2009, 0.5537, 0.2364, 0.566, 0.2299, 0.6043, 0.467, 0.5537, 0.4755, 0.6043, 0.438, 0.6043, 0.4316, 0.566, 0.2009, 0.6549, 0.1924, 0.6043, 0.2299, 0.6043, 0.2364, 0.6427, 0.4424, 0.5087, 0.467, 0.5537, 0.4316, 0.566, 0.4129, 0.5318, 0.2255, 0.7, 0.2009, 0.6549, 0.2364, 0.6427, 0.255, 0.6768, 0.4044, 0.4741, 0.4424, 0.5087, 0.4129, 0.5318, 0.3841, 0.5057, 0.2635, 0.7345, 0.2255, 0.7, 0.255, 0.6768, 0.2838, 0.703, 0.3572, 0.4539, 0.4044, 0.4741, 0.3841, 0.5057, 0.3484, 0.4904, 0.7148, 0.2725, 0.6635, 0.2725, 0.6161, 0.2528, 0.5798, 0.2165, 0.5602, 0.1691, 0.5602, 0.1178, 0.5798, 0.07037, 0.6161, 0.03408, 0.6635, 0.01443, 0.7148, 0.01443, 0.7623, 0.03408, 0.7986, 0.07037, 0.8182, 0.1178, 0.8182, 0.1691, 0.7986, 0.2165, 0.7623, 0.2528, 0.7133, 0.482, 0.6774, 0.4969, 0.6385, 0.4969, 0.6025, 0.482, 0.575, 0.4545, 0.5602, 0.4185, 0.5602, 0.3797, 0.575, 0.3437, 0.6025, 0.3162, 0.6385, 0.3013, 0.6774, 0.3013, 0.7133, 0.3162, 0.7408, 0.3437, 0.7557, 0.3797, 0.7557, 0.4185, 0.7408, 0.4545, 0.1454, 0.6101, 0.136, 0.6485, 0.1079, 0.6382, 0.1158, 0.6073, 0.2718, 0.4037, 0.2334, 0.3949, 0.2434, 0.3668, 0.2742, 0.3744, 0.1443, 0.571, 0.1454, 0.6101, 0.1158, 0.6073, 0.1152, 0.5755, 0.3104, 0.4027, 0.2718, 0.4037, 0.2742, 0.3744, 0.3057, 0.3737, 0.1344, 0.5331, 0.1443, 0.571, 0.1152, 0.5755, 0.1067, 0.5443, 0.3478, 0.3924, 0.3104, 0.4027, 0.3057, 0.3737, 0.3367, 0.3649, 0.1168, 0.498, 0.1344, 0.5331, 0.1067, 0.5443, 0.09074, 0.5147, 0.3829, 0.3749, 0.3478, 0.3924, 0.3367, 0.3649, 0.3663, 0.3487, 0.09332, 0.4646, 0.1168, 0.498, 0.09074, 0.5147, 0.0672, 0.4864, 0.091, 0.7154, 0.05823, 0.7437, 0.03766, 0.7142, 0.06836, 0.6923, 0.4168, 0.3506, 0.3829, 0.3749, 0.3663, 0.3487, 0.3941, 0.3248, 0.1657, 0.3506, 0.1363, 0.3165, 0.167, 0.2955, 0.1892, 0.3277, 0.1175, 0.6841, 0.091, 0.7154, 0.06836, 0.6923, 0.09198, 0.6669, 0.1975, 0.3771, 0.1657, 0.3506, 0.1892, 0.3277, 0.2146, 0.3512, 0.136, 0.6485, 0.1175, 0.6841, 0.09198, 0.6669, 0.1079, 0.6382, 0.2334, 0.3949, 0.1975, 0.3771, 0.2146, 0.3512, 0.2434, 0.3668, 0.2146, 0.3512, 0.1892, 0.3277, 0.2147, 0.3075, 0.2325, 0.3269, 0.1079, 0.6382, 0.09198, 0.6669, 0.06802, 0.6489, 0.08108, 0.6275, 0.2434, 0.3668, 0.2146, 0.3512, 0.2325, 0.3269, 0.2539, 0.34, 0.1158, 0.6073, 0.1079, 0.6382, 0.08108, 0.6275, 0.08752, 0.604, 0.2742, 0.3744, 0.2434, 0.3668, 0.2539, 0.34, 0.2773, 0.3463, 0.1152, 0.5755, 0.1158, 0.6073, 0.08752, 0.604, 0.08683, 0.5799, 0.3057, 0.3737, 0.2742, 0.3744, 0.2773, 0.3463, 0.3015, 0.3454, 0.1067, 0.5443, 0.1152, 0.5755, 0.08683, 0.5799, 0.07971, 0.5563, 0.3367, 0.3649, 0.3057, 0.3737, 0.3015, 0.3454, 0.3248, 0.3379, 0.09074, 0.5147, 0.1067, 0.5443, 0.07971, 0.5563, 0.06532, 0.534, 0.3663, 0.3487, 0.3367, 0.3649, 0.3248, 0.3379, 0.3466, 0.3238, 0.0672, 0.4864, 0.09074, 0.5147, 0.06532, 0.534, 0.04357, 0.5142, 0.06836, 0.6923, 0.03766, 0.7142, 0.02143, 0.6804, 0.04847, 0.6667, 0.3941, 0.3248, 0.3663, 0.3487, 0.3466, 0.3238, 0.3661, 0.3013, 0.1892, 0.3277, 0.167, 0.2955, 0.2016, 0.2807, 0.2147, 0.3075, 0.09198, 0.6669, 0.06836, 0.6923, 0.04847, 0.6667, 0.06802, 0.6489, 0.3466, 0.3238, 0.3248, 0.3379, 0.3122, 0.3138, 0.3261, 0.3026, 0.04357, 0.5142, 0.06532, 0.534, 0.04405, 0.5547, 0.02735, 0.5441, 0.04847, 0.6667, 0.02143, 0.6804, 0.01443, 0.6471, 0.03301, 0.6414, 0.3661, 0.3013, 0.3466, 0.3238, 0.3261, 0.3026, 0.3361, 0.2863, 0.2147, 0.3075, 0.2016, 0.2807, 0.2344, 0.2737, 0.24, 0.2921, 0.06802, 0.6489, 0.04847, 0.6667, 0.03301, 0.6414, 0.04728, 0.6307, 0.2325, 0.3269, 0.2147, 0.3075, 0.24, 0.2921, 0.2507, 0.3064, 0.08108, 0.6275, 0.06802, 0.6489, 0.04728, 0.6307, 0.05687, 0.6167, 0.2539, 0.34, 0.2325, 0.3269, 0.2507, 0.3064, 0.2646, 0.3159, 0.08752, 0.604, 0.08108, 0.6275, 0.05687, 0.6167, 0.06148, 0.6009, 0.2773, 0.3463, 0.2539, 0.34, 0.2646, 0.3159, 0.2803, 0.3204, 0.08683, 0.5799, 0.08752, 0.604, 0.06148, 0.6009, 0.0609, 0.5845, 0.3015, 0.3454, 0.2773, 0.3463, 0.2803, 0.3204, 0.2966, 0.3197, 0.07971, 0.5563, 0.08683, 0.5799, 0.0609, 0.5845, 0.05509, 0.5686, 0.3248, 0.3379, 0.3015, 0.3454, 0.2966, 0.3197, 0.3122, 0.3138, 0.06532, 0.534, 0.07971, 0.5563, 0.05509, 0.5686, 0.04405, 0.5547, 0.2966, 0.3197, 0.2803, 0.3204, 0.286, 0.2737, 0.05509, 0.5686, 0.0609, 0.5845, 0.01443, 0.595, 0.3122, 0.3138, 0.2966, 0.3197, 0.286, 0.2737, 0.04405, 0.5547, 0.05509, 0.5686, 0.01443, 0.595, 0.3261, 0.3026, 0.3122, 0.3138, 0.286, 0.2737, 0.02735, 0.5441, 0.04405, 0.5547, 0.01443, 0.595, 0.03301, 0.6414, 0.01443, 0.6471, 0.01443, 0.595, 0.3361, 0.2863, 0.3261, 0.3026, 0.286, 0.2737, 0.24, 0.2921, 0.2344, 0.2737, 0.286, 0.2737, 0.04728, 0.6307, 0.03301, 0.6414, 0.01443, 0.595, 0.2507, 0.3064, 0.24, 0.2921, 0.286, 0.2737, 0.05687, 0.6167, 0.04728, 0.6307, 0.01443, 0.595, 0.2646, 0.3159, 0.2507, 0.3064, 0.286, 0.2737, 0.06148, 0.6009, 0.05687, 0.6167, 0.01443, 0.595, 0.2803, 0.3204, 0.2646, 0.3159, 0.286, 0.2737, 0.0609, 0.5845, 0.06148, 0.6009, 0.01443, 0.595, 0.1657, 0.3506, 0.1975, 0.3771, 0.1874, 0.3928, 0.1521, 0.3649, 0.1175, 0.6841, 0.136, 0.6485, 0.1541, 0.6552, 0.1332, 0.6948, 0.1975, 0.3771, 0.2334, 0.3949, 0.2269, 0.4131, 0.1874, 0.3928, 0.136, 0.6485, 0.1454, 0.6101, 0.1635, 0.612, 0.1541, 0.6552, 0.2334, 0.3949, 0.2718, 0.4037, 0.2702, 0.4221, 0.2269, 0.4131, 0.1454, 0.6101, 0.1443, 0.571, 0.163, 0.5683, 0.1635, 0.612, 0.2718, 0.4037, 0.3104, 0.4027, 0.3129, 0.4204, 0.2702, 0.4221, 0.1443, 0.571, 0.1344, 0.5331, 0.1514, 0.5265, 0.163, 0.5683, 0.3104, 0.4027, 0.3478, 0.3924, 0.3544, 0.4099, 0.3129, 0.4204, 0.1344, 0.5331, 0.1168, 0.498, 0.1323, 0.4889, 0.1514, 0.5265, 0.3478, 0.3924, 0.3829, 0.3749, 0.3924, 0.3905, 0.3544, 0.4099, 0.1168, 0.498, 0.09332, 0.4646, 0.1088, 0.4539, 0.1323, 0.4889, 0.05823, 0.7437, 0.091, 0.7154, 0.1046, 0.7288, 0.07133, 0.7584, 0.3829, 0.3749, 0.4168, 0.3506, 0.4276, 0.3662, 0.3924, 0.3905, 0.1363, 0.3165, 0.1657, 0.3506, 0.1521, 0.3649, 0.1207, 0.3303, 0.091, 0.7154, 0.1175, 0.6841, 0.1332, 0.6948, 0.1046, 0.7288, 0.5421, 0.8239, 0.511, 0.8554, 0.5124, 0.823, 0.5428, 0.8872, 0.5429, 0.9424, 0.5177, 0.9434, 0.5121, 0.8882, 0.5414, 0.7895, 0.5421, 0.8239, 0.5124, 0.823, 0.5157, 0.7889, 0.5424, 0.8553, 0.5428, 0.8872, 0.511, 0.8554, 0.5121, 0.8882, 0.5177, 0.9434, 0.4758, 0.9465, 0.4763, 0.8912, 0.5674, 0.7873, 0.6039, 0.8173, 0.5721, 0.8223, 0.511, 0.8554, 0.5121, 0.8882, 0.4763, 0.8912, 0.477, 0.8556, 0.5124, 0.823, 0.511, 0.8554, 0.477, 0.8556, 0.4803, 0.8192, 0.7366, 0.822, 0.7323, 0.7873, 0.7682, 0.8172, 0.7731, 0.8535, 0.7741, 0.8898, 0.7378, 0.8872, 0.7381, 0.8543, 0.7682, 0.8172, 0.7731, 0.8535, 0.7381, 0.8543, 0.7366, 0.822, 0.7741, 0.8898, 0.7752, 0.9459, 0.7325, 0.9431, 0.7378, 0.8872, 0.7366, 0.822, 0.7381, 0.8543, 0.7067, 0.8232, 0.7378, 0.8872, 0.7325, 0.9431, 0.7071, 0.9418, 0.7071, 0.8866, 0.7323, 0.7873, 0.7366, 0.822, 0.7067, 0.8232, 0.7065, 0.7892, 0.7381, 0.8543, 0.7378, 0.8872, 0.7071, 0.8866, 0.7067, 0.8232, 0.7068, 0.8547, 0.6753, 0.8548, 0.7071, 0.8866, 0.7071, 0.9418, 0.6819, 0.9428, 0.6763, 0.8876, 0.7065, 0.7892, 0.7067, 0.8232, 0.6768, 0.8223, 0.6807, 0.7874, 0.7068, 0.8547, 0.7071, 0.8866, 0.6753, 0.8548, 0.6807, 0.7874, 0.6768, 0.8223, 0.6444, 0.8183, 0.6753, 0.8548, 0.6763, 0.8876, 0.6405, 0.8906, 0.6411, 0.8549, 0.6768, 0.8223, 0.6753, 0.8548, 0.6411, 0.8549, 0.6444, 0.8183, 0.6763, 0.8876, 0.6819, 0.9428, 0.64, 0.9459, 0.6405, 0.8906, 0.6039, 0.8173, 0.6089, 0.8538, 0.5738, 0.8548, 0.5721, 0.8223, 0.61, 0.8902, 0.6111, 0.9465, 0.5684, 0.9437, 0.5736, 0.8877, 0.6089, 0.8538, 0.61, 0.8902, 0.5736, 0.8877, 0.5738, 0.8548, 0.5721, 0.8223, 0.5738, 0.8548, 0.5421, 0.8239, 0.5736, 0.8877, 0.5684, 0.9437, 0.5429, 0.9424, 0.5428, 0.8872, 0.5674, 0.7873, 0.5721, 0.8223, 0.5421, 0.8239, 0.5414, 0.7895, 0.5738, 0.8548, 0.5428, 0.8872, 0.5424, 0.8553, 0.1724, 0.2401, 0.1207, 0.2267, 0.1207, 0.1389, 0.1724, 0.1254, 0.206, 0.2449, 0.1724, 0.2401, 0.1724, 0.1254, 0.206, 0.1207, 0.2399, 0.2401, 0.206, 0.2449, 0.206, 0.1207, 0.2399, 0.1254, 0.3756, 0.2401, 0.3315, 0.2401, 0.3315, 0.1254, 0.3756, 0.1254, 0.5157, 0.7889, 0.5124, 0.823, 0.4803, 0.8192, 0.284, 0.1254, 0.3077, 0.1207, 0.3077, 0.2449, 0.284, 0.2401, 0.3077, 0.1207, 0.3315, 0.1254, 0.3315, 0.2401, 0.3077, 0.2449, 0.2399, 0.2401, 0.2399, 0.1254, 0.284, 0.1254, 0.284, 0.2401, 0.3756, 0.1254, 0.4095, 0.1207, 0.4095, 0.2449, 0.3756, 0.2401, 0.4095, 0.1207, 0.4431, 0.1254, 0.4431, 0.2401, 0.4095, 0.2449, 0.4431, 0.1254, 0.4948, 0.1389, 0.4948, 0.2267, 0.4431, 0.2401, 0.511, 0.8554, 0.5428, 0.8872, 0.5121, 0.8882, 0.511, 0.8554, 0.5421, 0.8239, 0.5424, 0.8553, 0.5428, 0.8872, 0.5738, 0.8548, 0.5736, 0.8877, 0.5421, 0.8239, 0.5738, 0.8548, 0.5424, 0.8553, 0.7067, 0.8232, 0.7381, 0.8543, 0.7068, 0.8547, 0.6753, 0.8548, 0.7071, 0.8866, 0.6763, 0.8876, 0.6753, 0.8548, 0.6768, 0.8223, 0.7067, 0.8232, 0.7071, 0.8866, 0.7068, 0.8547, 0.7381, 0.8543])
me_bird_cam_mesh_001.materials.append(mat_cctv_cam_bird)
me_bird_cam_mesh_001.materials.append(mat_cctv_cam_bird_glass)
me_bird_cam_mesh_001.update()
me_bird_cam_mesh_002 = bpy.data.meshes.new('bird_cam_mesh.002')
me_bird_cam_mesh_002.from_pydata([(1.748, 4.221, 0.0), (0.0, 4.569, 0.0), (-1.748, 4.221, 0.0), (-3.231, 3.231, 0.0), (-4.221, 1.748, 0.0), (-4.569, 0.0, 0.0), (-4.221, -1.748, 0.0), (-3.231, -3.231, 0.0), (-1.748, -4.221, 0.0), (0.0, -4.569, 0.0), (1.748, -4.221, 0.0), (3.231, -3.231, 0.0), (4.221, -1.748, 0.0), (4.569, 0.0, 0.0), (4.221, 1.748, 0.0), (3.231, 3.231, 0.0), (0.2456, 2.807, -2.248), (1.305, 2.507, -2.248), (2.323, 1.803, -2.248), (-0.2456, -2.807, -2.248), (-1.305, -2.507, -2.248), (-2.323, -1.803, -2.248), (-3.231, -3.231, -2.248), (-4.221, -1.748, -2.248), (2.158, 1.811, -4.54), (1.255, 3.03, -4.54), (3.24e-09, 3.28, -4.54), (1.2, 2.898, -4.992), (3.424e-09, 3.136, -4.992), (-1.2, 2.898, -4.992), (-1.255, 3.03, -4.54), (2.319, -2.319, -4.54), (3.03, -1.255, -4.54), (3.28, 2.352e-08, -4.54), (3.03, 1.255, -4.54), (2.319, 2.319, -4.54), (-2.319, 2.319, -4.54), (-2.158, -1.811, -4.54), (2.218, 2.218, -4.992), (0.9416, 2.273, -5.886), (6.074e-10, 2.46, -5.886), (1.74, 1.74, -5.886), (-0.9416, 2.273, -5.886), (-1.74, 1.74, -5.886), (-2.218, 2.218, -4.992), (2.218, -2.218, -4.992), (1.255, -3.03, -4.54), (2.898, -1.2, -4.992), (3.136, 2.118e-08, -4.992), (2.898, 1.2, -4.992), (-3.03, 1.255, -4.54), (-3.28, 2.352e-08, -4.54), (-3.03, -1.255, -4.54), (-2.319, -2.319, -4.54), (-1.255, -3.03, -4.54), (3.24e-09, -3.28, -4.54), (0.6178, 1.492, -6.467), (-1.49e-08, 1.614, -6.467), (2.273, 0.9416, -5.886), (1.492, 0.6178, -6.467), (1.142, 1.142, -6.467), (-0.6178, 1.492, -6.467), (-1.492, 0.6178, -6.467), (-2.273, 0.9416, -5.886), (-2.898, 1.2, -4.992), (-1.142, 1.142, -6.467), (1.74, -1.74, -5.886), (1.2, -2.898, -4.992), (2.46, 1.472e-08, -5.886), (2.273, -0.9416, -5.886), (-3.136, 2.118e-08, -4.992), (-2.898, -1.2, -4.992), (-2.218, -2.218, -4.992), (-1.2, -2.898, -4.992), (3.424e-09, -3.136, -4.992), (2.208e-09, 1.064e-08, -6.743), (1.614, 7.167e-09, -6.467), (-1.614, 7.167e-09, -6.467), (-2.46, 1.472e-08, -5.886), (0.9416, -2.273, -5.886), (0.6178, -1.492, -6.467), (1.142, -1.142, -6.467), (1.492, -0.6178, -6.467), (6.074e-10, -2.46, -5.886), (-2.273, -0.9416, -5.886), (-1.74, -1.74, -5.886), (-0.9416, -2.273, -5.886), (-1.49e-08, -1.614, -6.467), (-0.6178, -1.492, -6.467), (-1.142, -1.142, -6.467), (-1.492, -0.6178, -6.467), (1.748, 4.221, -2.293), (1.748, 4.221, -2.687), (0.0, 4.569, -2.687), (0.0, 4.569, -2.293), (-1.748, 4.221, -2.687), (-1.748, 4.221, -2.293), (-3.231, 3.231, -2.293), (-4.221, 1.748, -2.293), (-4.569, 0.0, -2.293), (-1.748, -4.221, -2.293), (0.0, -4.569, -2.293), (1.748, -4.221, -2.293), (3.231, -3.231, -2.293), (4.221, -1.748, -2.293), (4.569, 0.0, -2.293), (4.221, 1.748, -2.293), (3.231, 3.231, -2.293), (3.231, 3.231, -2.687), (-3.231, 3.231, -2.687), (4.221, 1.748, -2.687), (-4.221, 1.748, -2.687), (4.569, 0.0, -2.687), (-4.569, 0.0, -2.687), (4.221, -1.748, -2.687), (-4.221, -1.748, -2.687), (3.231, -3.231, -2.687), (-3.231, -3.231, -2.687), (1.748, -4.221, -2.687), (-1.748, -4.221, -2.687), (0.0, -4.569, -2.687)], [], [(0, 91, 94), (0, 94, 1), (94, 96, 2), (94, 2, 1), (2, 3, 4), (2, 4, 5), (2, 5, 6), (2, 6, 7), (2, 7, 8), (2, 8, 9), (2, 9, 10), (2, 10, 11), (2, 11, 12), (2, 12, 13), (2, 13, 14), (2, 14, 15), (2, 15, 0), (2, 0, 1), (15, 107, 91), (15, 91, 0), (91, 16, 94), (16, 97, 94), (97, 96, 94), (96, 97, 3), (96, 3, 2), (17, 16, 91), (107, 17, 91), (14, 106, 107), (14, 107, 15), (17, 18, 103), (17, 103, 19), (17, 19, 20), (17, 20, 21), (17, 21, 97), (17, 97, 16), (21, 99, 97), (99, 98, 97), (98, 4, 3), (98, 3, 97), (107, 18, 17), (106, 18, 107), (13, 105, 106), (13, 106, 14), (22, 23, 21), (23, 99, 21), (20, 22, 21), (5, 4, 98), (5, 98, 99), (23, 6, 5), (23, 5, 99), (106, 105, 18), (105, 103, 18), (12, 104, 105), (12, 105, 13), (7, 6, 23), (7, 23, 22), (20, 100, 22), (100, 8, 7), (100, 7, 22), (19, 100, 20), (104, 103, 105), (104, 12, 11), (104, 11, 103), (11, 10, 102), (11, 102, 103), (102, 101, 103), (101, 19, 103), (19, 101, 100), (101, 9, 8), (101, 8, 100), (10, 9, 101), (10, 101, 102), (24, 25, 26), (25, 27, 26), (27, 28, 26), (28, 29, 26), (29, 30, 26), (30, 24, 26), (31, 32, 24), (32, 33, 24), (33, 34, 24), (34, 35, 24), (35, 25, 24), (30, 36, 24), (36, 37, 24), (37, 31, 24), (35, 38, 25), (38, 27, 25), (39, 40, 27), (40, 28, 27), (38, 41, 27), (41, 39, 27), (40, 29, 28), (42, 43, 29), (43, 44, 29), (44, 30, 29), (40, 42, 29), (44, 36, 30), (45, 32, 31), (37, 46, 31), (46, 45, 31), (45, 47, 32), (47, 33, 32), (48, 49, 33), (49, 34, 33), (47, 48, 33), (49, 38, 34), (38, 35, 34), (44, 50, 36), (50, 37, 36), (50, 51, 37), (51, 52, 37), (52, 53, 37), (53, 54, 37), (54, 55, 37), (55, 46, 37), (49, 41, 38), (56, 57, 39), (57, 40, 39), (41, 56, 39), (57, 42, 40), (49, 58, 41), (58, 59, 41), (59, 60, 41), (60, 56, 41), (61, 43, 42), (57, 61, 42), (62, 63, 43), (63, 64, 43), (64, 44, 43), (61, 65, 43), (65, 62, 43), (64, 50, 44), (66, 47, 45), (46, 67, 45), (67, 66, 45), (55, 67, 46), (68, 48, 47), (66, 69, 47), (69, 68, 47), (68, 49, 48), (68, 58, 49), (64, 51, 50), (70, 71, 51), (71, 52, 51), (64, 70, 51), (71, 72, 52), (72, 53, 52), (72, 54, 53), (73, 55, 54), (72, 73, 54), (73, 74, 55), (74, 67, 55), (60, 75, 56), (75, 57, 56), (75, 61, 57), (68, 76, 58), (76, 59, 58), (76, 75, 59), (75, 60, 59), (75, 65, 61), (77, 63, 62), (65, 75, 62), (75, 77, 62), (78, 64, 63), (77, 78, 63), (78, 70, 64), (67, 79, 66), (79, 80, 66), (80, 81, 66), (81, 82, 66), (82, 69, 66), (74, 83, 67), (83, 79, 67), (69, 76, 68), (82, 76, 69), (78, 71, 70), (78, 84, 71), (84, 85, 71), (85, 72, 71), (85, 73, 72), (86, 83, 73), (83, 74, 73), (85, 86, 73), (87, 88, 75), (88, 89, 75), (89, 90, 75), (90, 77, 75), (76, 82, 75), (82, 81, 75), (81, 80, 75), (80, 87, 75), (90, 84, 77), (84, 78, 77), (83, 87, 79), (87, 80, 79), (86, 87, 83), (90, 85, 84), (90, 89, 85), (89, 88, 85), (88, 86, 85), (88, 87, 86), (91, 92, 93), (91, 93, 94), (93, 95, 96), (93, 96, 94), (96, 97, 98), (96, 98, 99), (96, 99, 23), (96, 23, 22), (96, 22, 100), (96, 100, 101), (96, 101, 102), (96, 102, 103), (96, 103, 104), (96, 104, 105), (96, 105, 106), (96, 106, 107), (96, 107, 91), (96, 91, 94), (107, 108, 92), (107, 92, 91), (26, 95, 93), (92, 26, 93), (95, 109, 97), (95, 97, 96), (25, 26, 92), (108, 35, 92), (35, 25, 92), (106, 110, 108), (106, 108, 107), (25, 35, 34), (25, 34, 33), (25, 33, 32), (25, 32, 31), (25, 31, 46), (25, 46, 55), (25, 55, 54), (25, 54, 53), (25, 53, 52), (25, 52, 51), (25, 51, 50), (25, 50, 36), (25, 36, 30), (25, 30, 26), (30, 95, 26), (30, 36, 95), (36, 109, 95), (109, 111, 98), (109, 98, 97), (110, 35, 108), (110, 34, 35), (105, 112, 110), (105, 110, 106), (50, 111, 36), (111, 109, 36), (111, 113, 99), (111, 99, 98), (112, 33, 110), (33, 34, 110), (104, 114, 112), (104, 112, 105), (51, 111, 50), (51, 113, 111), (113, 115, 23), (113, 23, 99), (114, 33, 112), (114, 32, 33), (103, 116, 114), (103, 114, 104), (115, 113, 51), (52, 115, 51), (115, 117, 22), (115, 22, 23), (116, 31, 114), (31, 32, 114), (102, 118, 116), (102, 116, 103), (52, 53, 115), (53, 117, 115), (117, 119, 100), (117, 100, 22), (118, 31, 116), (118, 46, 31), (101, 120, 118), (101, 118, 102), (53, 119, 117), (54, 119, 53), (119, 120, 101), (119, 101, 100), (120, 55, 118), (55, 46, 118), (54, 55, 119), (55, 120, 119)])
me_bird_cam_mesh_002.polygons.foreach_set('use_smooth', [True] * 294)
me_bird_cam_mesh_002.materials.append(mat_phys)
me_bird_cam_mesh_002.update()
arm_armature = bpy.data.armatures.new('Armature')  # bones are not reproduced

# ---- objects
ob_armature = bpy.data.objects.new('Armature', arm_armature)
ob_cam = bpy.data.objects.new('cam', me_bird_cam_mesh)
ob_pod = bpy.data.objects.new('pod', me_bird_cam_mesh_001)
ob_pod_phys = bpy.data.objects.new('pod_phys', me_bird_cam_mesh_002)

# ---- transforms, parenting, visibility, modifiers, constraints
ob_armature.location = (7.451e-09, -2.98e-08, -3.373)
ob_armature.rotation_euler = (0.0, -0.0, -1.571)
ob_armature.show_in_front = True
ob_cam.parent = ob_armature
ob_cam.matrix_parent_inverse = Matrix(((1.0, -0.0, -0.0, -7.451e-09), (-0.0, 1.0, 0.0, 2.98e-08), (-0.0, -0.0, 1.0, 3.373), (-0.0, 0.0, -0.0, 1.0)))
ob_cam.location = (0.0, 0.0, 0.0)
ob_cam.scale = (4.569, 4.569, 4.569)
_vg = ob_cam.vertex_groups.new(name='Base')
_vg = ob_cam.vertex_groups.new(name='Rotary_X')
_vg = ob_cam.vertex_groups.new(name='Rotary_Y')
_vg.add([0, 1, 2, 3, 4, 5, 6, 7, 8, 9, 10, 11, 12, 13, 14, 15, 16, 17, 18, 19, 20, 21, 22, 23, 24, 25, 26, 27, 28, 29, 30, 31, 32, 33, 34, 35, 36, 37, 38, 39, 40, 41, 42, 43, 44, 45, 46, 47, 48, 49, 50, 51, 52, 53, 54, 55, 56, 57, 58, 59, 60, 61, 62, 63, 64, 65, 66, 67, 68, 69, 70, 71, 72, 73, 74, 75, 76, 77, 78, 79, 80, 81, 82, 83, 84, 85, 86, 87, 88, 89, 90, 91, 92, 93, 94, 95, 96, 97, 98, 99, 100, 101, 102, 103, 104, 105, 106, 107, 108, 109, 110, 111, 112, 113, 114, 115, 116, 117, 118, 119], 1.0, 'REPLACE')
_m = ob_cam.modifiers.new('Armature', 'ARMATURE')
_m.object = ob_armature
_m = ob_cam.modifiers.new('Auto Smooth', 'NODES')
_m.node_group = ng_auto_smooth
_gi = [s.identifier for s in ng_auto_smooth.interface.items_tree if s.item_type == 'SOCKET' and s.in_out == 'INPUT']
_m[_gi[1]] = 0.5236  # Angle
ob_pod.parent = ob_armature
ob_pod.matrix_parent_inverse = Matrix(((1.0, -0.0, -0.0, -7.451e-09), (-0.0, 1.0, 0.0, 2.98e-08), (-0.0, -0.0, 1.0, 3.373), (-0.0, 0.0, -0.0, 1.0)))
ob_pod.location = (0.0, 0.0, 0.0)
ob_pod.scale = (4.569, 4.569, 4.569)
_vg = ob_pod.vertex_groups.new(name='Base')
_vg.add([0, 1, 2, 3, 4, 5, 6, 7, 8, 9, 10, 11, 12, 13, 14, 15, 16, 17, 18, 19, 20, 21, 22, 23, 24, 25, 26, 27, 28, 29, 30, 31, 32, 33, 34, 35, 36, 37, 38, 39, 40, 41, 42, 43, 44, 45, 46, 47, 48, 49, 50, 51, 52, 53, 54, 55, 56, 57, 58, 59, 60, 61, 62, 63, 64, 65, 66, 67, 68, 69, 70, 71, 72, 73, 74, 75, 76, 77, 78, 79, 80, 81, 82, 83, 84, 85, 86, 87, 88, 89, 90, 91, 92, 93, 94, 95, 96, 97, 98, 99, 100, 101, 102, 103, 104, 105, 106, 107, 108, 109, 110, 111, 112], 1.0, 'REPLACE')
_vg = ob_pod.vertex_groups.new(name='Rotary_X')
_vg.add([113, 114, 115, 116, 117, 118, 119, 120, 121, 122, 123, 124, 125, 126, 127, 128, 129, 130, 131, 132, 133, 134, 135, 136, 137, 138, 139, 140, 141, 142, 143, 144, 145, 146, 147, 148, 149, 150, 151, 152, 153, 154, 155, 156, 157, 158], 1.0, 'REPLACE')
_vg = ob_pod.vertex_groups.new(name='Rotary_Y')
_m = ob_pod.modifiers.new('Armature', 'ARMATURE')
_m.object = ob_armature
_m = ob_pod.modifiers.new('Auto Smooth', 'NODES')
_m.node_group = ng_auto_smooth
_gi = [s.identifier for s in ng_auto_smooth.interface.items_tree if s.item_type == 'SOCKET' and s.in_out == 'INPUT']
_m[_gi[1]] = 0.5236  # Angle
ob_pod_phys.parent = ob_armature
ob_pod_phys.matrix_parent_inverse = Matrix(((1.0, -0.0, -0.0, -7.451e-09), (-0.0, 1.0, 0.0, 2.98e-08), (-0.0, -0.0, 1.0, 3.373), (-0.0, 0.0, -0.0, 1.0)))
ob_pod_phys.location = (0.0, 0.0, 0.0)
_vg = ob_pod_phys.vertex_groups.new(name='Base')
_vg = ob_pod_phys.vertex_groups.new(name='Rotary_X')
_vg = ob_pod_phys.vertex_groups.new(name='Rotary_Y')

# ---- collection membership
col_cctv_camera.objects.link(ob_armature)
col_cexist.objects.link(ob_cam)
col_pexist.objects.link(ob_pod)
col_pod_phys.objects.link(ob_pod_phys)

# ---- scene / render settings (as saved in the file)
scene.frame_start = 1; scene.frame_end = 250; scene.frame_set(0)
scene.render.engine = 'CYCLES'
scene.cycles.sampling_pattern = 'TABULATED_SOBOL'
scene.cycles.bake_type = 'DIFFUSE'
scene.view_settings.view_transform = 'Filmic'
bpy.context.view_layer.update()

# ---- added for rendering (the .blend has no active camera and no usable light): camera, sun
cam_auto = bpy.data.cameras.new('AutoCamera')
cam_auto.lens = 50.0
cam_auto.sensor_width = 36.0
cam_auto.clip_end = 1000.0
ob_auto_camera = bpy.data.objects.new('AutoCamera', cam_auto)
scene.collection.objects.link(ob_auto_camera)
ob_auto_camera.location = (13.4857, -16.1829, 7.41706)
ob_auto_camera.rotation_euler = (1.09748, -7.21219e-08, 0.694738)
scene.camera = ob_auto_camera
light_auto_sun = bpy.data.lights.new('AutoSun', 'SUN')
light_auto_sun.energy = 3.0
light_auto_sun.angle = 0.0523599
ob_auto_sun = bpy.data.objects.new('AutoSun', light_auto_sun)
scene.collection.objects.link(ob_auto_sun)
ob_auto_sun.rotation_euler = (0.872665, 0.174533, 0.523599)
bpy.context.view_layer.update()
